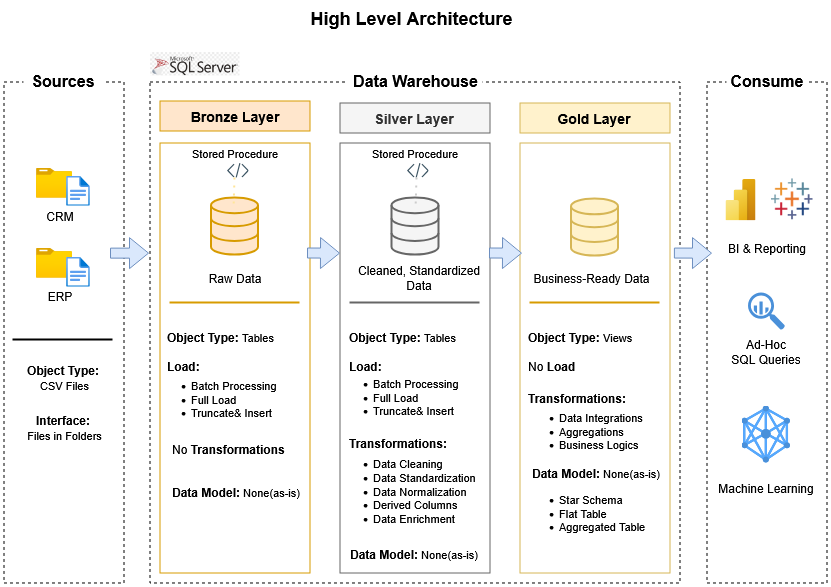

The diagram above was exported from draw.io. Its source (the exported page's mxGraphModel, read from the mxfile embedded in the PNG):
<mxGraphModel dx="1106" dy="624" grid="1" gridSize="10" guides="1" tooltips="1" connect="1" arrows="1" fold="1" page="1" pageScale="1" pageWidth="850" pageHeight="1100" math="0" shadow="0">
  <root>
    <mxCell id="0" />
    <mxCell id="1" parent="0" />
    <mxCell id="K7iDWzl6WTI0b7pOjo2n-2" parent="1" style="rounded=0;whiteSpace=wrap;html=1;dashed=1;fillColor=none;" value="" vertex="1">
      <mxGeometry height="500.99" width="120" x="717" y="119" as="geometry" />
    </mxCell>
    <mxCell id="K7iDWzl6WTI0b7pOjo2n-3" parent="1" style="rounded=0;whiteSpace=wrap;html=1;fillColor=none;dashed=1;" value="" vertex="1">
      <mxGeometry height="500.99" width="530" x="160" y="119" as="geometry" />
    </mxCell>
    <mxCell id="K7iDWzl6WTI0b7pOjo2n-4" parent="1" style="rounded=0;whiteSpace=wrap;html=1;dashed=1;fillColor=none;" value="" vertex="1">
      <mxGeometry height="500.99" width="120" x="14" y="119" as="geometry" />
    </mxCell>
    <mxCell id="K7iDWzl6WTI0b7pOjo2n-5" parent="1" style="rounded=0;whiteSpace=wrap;html=1;fontSize=16;fontStyle=1;labelBorderColor=none;strokeColor=none;" value="&lt;span&gt;&lt;font&gt;Sources&lt;/font&gt;&lt;/span&gt;" vertex="1">
      <mxGeometry height="30" width="80" x="34" y="103" as="geometry" />
    </mxCell>
    <mxCell id="K7iDWzl6WTI0b7pOjo2n-7" parent="1" style="rounded=0;whiteSpace=wrap;html=1;fontSize=16;fontStyle=1;labelBorderColor=none;strokeColor=none;" value="Consume" vertex="1">
      <mxGeometry height="30" width="80" x="737" y="103" as="geometry" />
    </mxCell>
    <mxCell id="K7iDWzl6WTI0b7pOjo2n-8" parent="1" style="rounded=0;whiteSpace=wrap;html=1;fontSize=16;fontStyle=1;labelBorderColor=none;strokeColor=none;" value="Data Warehouse" vertex="1">
      <mxGeometry height="30" width="135" x="358" y="103" as="geometry" />
    </mxCell>
    <mxCell id="K7iDWzl6WTI0b7pOjo2n-10" parent="1" style="text;html=1;whiteSpace=wrap;strokeColor=none;fillColor=none;align=center;verticalAlign=middle;rounded=0;" value="&lt;font style=&quot;font-size: 18px;&quot;&gt;&lt;b&gt;High Level Architecture&lt;/b&gt;&lt;/font&gt;" vertex="1">
      <mxGeometry height="30" width="425" x="210" y="40" as="geometry" />
    </mxCell>
    <mxCell id="K7iDWzl6WTI0b7pOjo2n-11" parent="1" style="rounded=0;whiteSpace=wrap;html=1;fillColor=#ffe6cc;strokeColor=#d79b00;" value="&lt;b&gt;&lt;font style=&quot;font-size: 14px;&quot;&gt;Bronze Layer&lt;/font&gt;&lt;/b&gt;" vertex="1">
      <mxGeometry height="30" width="150" x="170" y="138" as="geometry" />
    </mxCell>
    <mxCell id="K7iDWzl6WTI0b7pOjo2n-12" parent="1" style="rounded=0;whiteSpace=wrap;html=1;fillColor=#f5f5f5;fontColor=#333333;strokeColor=#666666;" value="&lt;b&gt;&lt;font style=&quot;font-size: 14px;&quot;&gt;Silver Layer&lt;/font&gt;&lt;/b&gt;" vertex="1">
      <mxGeometry height="30" width="150" x="350" y="140" as="geometry" />
    </mxCell>
    <mxCell id="K7iDWzl6WTI0b7pOjo2n-13" parent="1" style="rounded=0;whiteSpace=wrap;html=1;fillColor=#fff2cc;strokeColor=#d6b656;" value="&lt;b&gt;&lt;font style=&quot;font-size: 14px;&quot;&gt;Gold Layer&lt;/font&gt;&lt;/b&gt;" vertex="1">
      <mxGeometry height="30" width="150" x="530" y="140" as="geometry" />
    </mxCell>
    <mxCell id="K7iDWzl6WTI0b7pOjo2n-14" parent="1" style="rounded=0;whiteSpace=wrap;html=1;fillColor=none;strokeColor=#d79b00;" value="" vertex="1">
      <mxGeometry height="430" width="150" x="170" y="180" as="geometry" />
    </mxCell>
    <mxCell id="K7iDWzl6WTI0b7pOjo2n-15" parent="1" style="rounded=0;whiteSpace=wrap;html=1;fillColor=none;fontColor=#333333;strokeColor=#666666;" value="" vertex="1">
      <mxGeometry height="430" width="150" x="350" y="180" as="geometry" />
    </mxCell>
    <mxCell id="K7iDWzl6WTI0b7pOjo2n-16" parent="1" style="rounded=0;whiteSpace=wrap;html=1;fillColor=none;strokeColor=#d6b656;" value="" vertex="1">
      <mxGeometry height="430" width="150" x="530" y="180" as="geometry" />
    </mxCell>
    <mxCell id="K7iDWzl6WTI0b7pOjo2n-17" edge="1" parent="1" style="shape=flexArrow;endArrow=classic;html=1;rounded=0;fillColor=#dae8fc;strokeColor=#6c8ebf;" value="">
      <mxGeometry height="50" relative="1" width="50" as="geometry">
        <mxPoint x="120" y="290.14" as="sourcePoint" />
        <mxPoint x="159" y="290.14" as="targetPoint" />
      </mxGeometry>
    </mxCell>
    <mxCell id="K7iDWzl6WTI0b7pOjo2n-18" edge="1" parent="1" style="shape=flexArrow;endArrow=classic;html=1;rounded=0;exitX=0.2;exitY=0.146;exitDx=0;exitDy=0;exitPerimeter=0;fillColor=#dae8fc;strokeColor=#6c8ebf;" value="">
      <mxGeometry height="50" relative="1" width="50" as="geometry">
        <mxPoint x="317" y="290" as="sourcePoint" />
        <mxPoint x="350" y="290.14" as="targetPoint" />
      </mxGeometry>
    </mxCell>
    <mxCell id="K7iDWzl6WTI0b7pOjo2n-19" edge="1" parent="1" style="shape=flexArrow;endArrow=classic;html=1;rounded=0;exitX=0.2;exitY=0.146;exitDx=0;exitDy=0;exitPerimeter=0;fillColor=#dae8fc;strokeColor=#6c8ebf;" value="">
      <mxGeometry height="50" relative="1" width="50" as="geometry">
        <mxPoint x="499" y="290" as="sourcePoint" />
        <mxPoint x="532" y="290.14" as="targetPoint" />
      </mxGeometry>
    </mxCell>
    <mxCell id="K7iDWzl6WTI0b7pOjo2n-20" edge="1" parent="1" style="shape=flexArrow;endArrow=classic;html=1;rounded=0;exitX=1.026;exitY=0.366;exitDx=0;exitDy=0;exitPerimeter=0;fillColor=#dae8fc;strokeColor=#6c8ebf;" value="">
      <mxGeometry height="50" relative="1" width="50" as="geometry">
        <mxPoint x="683.9000000000001" y="290.06000000000006" as="sourcePoint" />
        <mxPoint x="722" y="290.14" as="targetPoint" />
      </mxGeometry>
    </mxCell>
    <mxCell id="K7iDWzl6WTI0b7pOjo2n-21" parent="1" style="text;html=1;whiteSpace=wrap;strokeColor=none;fillColor=none;align=center;verticalAlign=middle;rounded=0;fontSize=11;" value="Stored Procedure" vertex="1">
      <mxGeometry height="30" width="110" x="370" y="175" as="geometry" />
    </mxCell>
    <mxCell id="K7iDWzl6WTI0b7pOjo2n-22" parent="1" style="text;html=1;whiteSpace=wrap;strokeColor=none;fillColor=none;align=center;verticalAlign=middle;rounded=0;fontSize=11;" value="Stored Procedure" vertex="1">
      <mxGeometry height="30" width="110" x="190" y="175" as="geometry" />
    </mxCell>
    <mxCell id="K7iDWzl6WTI0b7pOjo2n-23" edge="1" parent="1" style="endArrow=none;html=1;rounded=0;fillColor=#f5f5f5;strokeColor=#666666;strokeWidth=2;exitX=0.133;exitY=0.539;exitDx=0;exitDy=0;exitPerimeter=0;" value="">
      <mxGeometry height="50" relative="1" width="50" as="geometry">
        <mxPoint x="360.00000000000006" y="340" as="sourcePoint" />
        <mxPoint x="490" y="340.01" as="targetPoint" />
      </mxGeometry>
    </mxCell>
    <mxCell id="K7iDWzl6WTI0b7pOjo2n-25" edge="1" parent="1" style="endArrow=none;html=1;rounded=0;fillColor=#ffe6cc;strokeColor=#d79b00;strokeWidth=2;exitX=0.133;exitY=0.539;exitDx=0;exitDy=0;exitPerimeter=0;" value="">
      <mxGeometry height="50" relative="1" width="50" as="geometry">
        <mxPoint x="180.00000000000006" y="340" as="sourcePoint" />
        <mxPoint x="310" y="340.01" as="targetPoint" />
      </mxGeometry>
    </mxCell>
    <mxCell id="K7iDWzl6WTI0b7pOjo2n-26" edge="1" parent="1" style="endArrow=none;html=1;rounded=0;fillColor=#ffe6cc;strokeColor=#d79b00;strokeWidth=2;exitX=0.133;exitY=0.539;exitDx=0;exitDy=0;exitPerimeter=0;" value="">
      <mxGeometry height="50" relative="1" width="50" as="geometry">
        <mxPoint x="540" y="340" as="sourcePoint" />
        <mxPoint x="670" y="340.01" as="targetPoint" />
      </mxGeometry>
    </mxCell>
    <mxCell id="K7iDWzl6WTI0b7pOjo2n-27" parent="1" style="image;aspect=fixed;html=1;points=[];align=center;fontSize=12;image=img/lib/azure2/general/Folder_Blank.svg;" value="" vertex="1">
      <mxGeometry height="30" width="36.96" x="46" y="205" as="geometry" />
    </mxCell>
    <mxCell id="K7iDWzl6WTI0b7pOjo2n-30" parent="1" style="image;aspect=fixed;html=1;points=[];align=center;fontSize=12;image=img/lib/azure2/general/File.svg;" value="" vertex="1">
      <mxGeometry height="30" width="24.35" x="76" y="213" as="geometry" />
    </mxCell>
    <mxCell id="K7iDWzl6WTI0b7pOjo2n-31" parent="1" style="text;html=1;whiteSpace=wrap;strokeColor=none;fillColor=none;align=center;verticalAlign=middle;rounded=0;" value="CRM" vertex="1">
      <mxGeometry height="30" width="60" x="40.35000000000002" y="239" as="geometry" />
    </mxCell>
    <mxCell id="K7iDWzl6WTI0b7pOjo2n-32" parent="1" style="text;html=1;whiteSpace=wrap;strokeColor=none;fillColor=none;align=center;verticalAlign=middle;rounded=0;" value="ERP" vertex="1">
      <mxGeometry height="30" width="60" x="40.35000000000002" y="319" as="geometry" />
    </mxCell>
    <mxCell id="K7iDWzl6WTI0b7pOjo2n-34" parent="1" style="image;aspect=fixed;html=1;points=[];align=center;fontSize=12;image=img/lib/azure2/general/Folder_Blank.svg;" value="" vertex="1">
      <mxGeometry height="30" width="36.96" x="46" y="285" as="geometry" />
    </mxCell>
    <mxCell id="K7iDWzl6WTI0b7pOjo2n-35" edge="1" parent="1" style="endArrow=none;html=1;rounded=0;strokeWidth=2;" value="">
      <mxGeometry height="50" relative="1" width="50" as="geometry">
        <mxPoint x="23" y="377.01" as="sourcePoint" />
        <mxPoint x="123" y="377.01" as="targetPoint" />
      </mxGeometry>
    </mxCell>
    <mxCell id="K7iDWzl6WTI0b7pOjo2n-36" parent="1" style="text;html=1;whiteSpace=wrap;strokeColor=none;fillColor=none;align=center;verticalAlign=middle;rounded=0;" value="&lt;div&gt;&lt;b&gt;Object Type:&lt;/b&gt;&lt;/div&gt;&lt;div&gt;&lt;font style=&quot;font-size: 11px;&quot;&gt;&lt;b&gt;&amp;nbsp;&lt;/b&gt;CSV Files&lt;/font&gt;&lt;/div&gt;" vertex="1">
      <mxGeometry height="30" width="110" x="19" y="400" as="geometry" />
    </mxCell>
    <mxCell id="K7iDWzl6WTI0b7pOjo2n-37" parent="1" style="text;html=1;whiteSpace=wrap;strokeColor=none;fillColor=none;align=center;verticalAlign=middle;rounded=0;" value="&lt;div&gt;&lt;b&gt;Interface:&lt;/b&gt;&lt;/div&gt;&lt;div&gt;&lt;font style=&quot;font-size: 11px;&quot;&gt;&lt;b&gt;&amp;nbsp;&lt;/b&gt;Files in Folders&lt;/font&gt;&lt;/div&gt;" vertex="1">
      <mxGeometry height="30" width="110" x="19" y="450" as="geometry" />
    </mxCell>
    <mxCell id="K7iDWzl6WTI0b7pOjo2n-40" parent="1" style="html=1;verticalLabelPosition=bottom;align=center;labelBackgroundColor=#ffffff;verticalAlign=top;strokeWidth=2;strokeColor=#d79b00;shadow=0;dashed=0;shape=mxgraph.ios7.icons.data;fillColor=#ffe6cc;" value="" vertex="1">
      <mxGeometry height="56.99" width="47" x="221.5" y="235" as="geometry" />
    </mxCell>
    <mxCell id="K7iDWzl6WTI0b7pOjo2n-41" parent="1" style="html=1;verticalLabelPosition=bottom;align=center;labelBackgroundColor=#ffffff;verticalAlign=top;strokeWidth=2;strokeColor=#666666;shadow=0;dashed=0;shape=mxgraph.ios7.icons.data;fillColor=#f5f5f5;fontColor=#333333;" value="" vertex="1">
      <mxGeometry height="56.99" width="47" x="402" y="235" as="geometry" />
    </mxCell>
    <mxCell id="K7iDWzl6WTI0b7pOjo2n-42" parent="1" style="html=1;verticalLabelPosition=bottom;align=center;labelBackgroundColor=#ffffff;verticalAlign=top;strokeWidth=2;strokeColor=#d6b656;shadow=0;dashed=0;shape=mxgraph.ios7.icons.data;fillColor=#fff2cc;" value="" vertex="1">
      <mxGeometry height="56.99" width="47" x="581.5" y="236.01" as="geometry" />
    </mxCell>
    <mxCell id="K7iDWzl6WTI0b7pOjo2n-43" parent="1" style="text;html=1;whiteSpace=wrap;strokeColor=none;fillColor=none;align=center;verticalAlign=middle;rounded=0;" value="Raw Data" vertex="1">
      <mxGeometry height="30" width="60" x="215" y="300" as="geometry" />
    </mxCell>
    <mxCell id="K7iDWzl6WTI0b7pOjo2n-45" parent="1" style="text;html=1;whiteSpace=wrap;strokeColor=none;fillColor=none;align=center;verticalAlign=middle;rounded=0;" value="Cleaned, Standardized Data" vertex="1">
      <mxGeometry height="30" width="150" x="355" y="300" as="geometry" />
    </mxCell>
    <mxCell id="K7iDWzl6WTI0b7pOjo2n-46" parent="1" style="text;html=1;whiteSpace=wrap;strokeColor=none;fillColor=none;align=center;verticalAlign=middle;rounded=0;" value="Business-Ready Data" vertex="1">
      <mxGeometry height="30" width="135" x="535" y="300" as="geometry" />
    </mxCell>
    <mxCell id="K7iDWzl6WTI0b7pOjo2n-48" parent="1" style="shape=image;verticalLabelPosition=bottom;labelBackgroundColor=default;verticalAlign=top;aspect=fixed;imageAspect=0;image=data:image/png,(base64 omitted: 11480 chars);" value="" vertex="1">
      <mxGeometry height="24.04" width="90" x="160" y="89" as="geometry" />
    </mxCell>
    <mxCell id="K7iDWzl6WTI0b7pOjo2n-49" parent="1" style="image;aspect=fixed;html=1;points=[];align=center;fontSize=12;image=img/lib/azure2/power_platform/PowerBI.svg;" value="" vertex="1">
      <mxGeometry height="42" width="31.5" x="735" y="216" as="geometry" />
    </mxCell>
    <mxCell id="K7iDWzl6WTI0b7pOjo2n-50" parent="1" style="shape=image;verticalLabelPosition=bottom;labelBackgroundColor=default;verticalAlign=top;aspect=fixed;imageAspect=0;image=data:image/png,(base64 omitted: 3124 chars);" value="" vertex="1">
      <mxGeometry height="42" width="42" x="781" y="215" as="geometry" />
    </mxCell>
    <mxCell id="K7iDWzl6WTI0b7pOjo2n-53" parent="1" style="sketch=0;html=1;aspect=fixed;strokeColor=none;shadow=0;fillColor=#4A90D9;verticalAlign=top;labelPosition=center;verticalLabelPosition=bottom;shape=mxgraph.gcp2.big_query" value="" vertex="1">
      <mxGeometry height="37.33" width="36.96" x="758.52" y="330" as="geometry" />
    </mxCell>
    <mxCell id="K7iDWzl6WTI0b7pOjo2n-56" parent="1" style="text;html=1;whiteSpace=wrap;strokeColor=none;fillColor=none;align=left;verticalAlign=middle;rounded=0;" value="&lt;div align=&quot;left&quot;&gt;&lt;b&gt;Object Type:&lt;/b&gt; &lt;font style=&quot;font-size: 11px;&quot;&gt;Tables&lt;/font&gt;&lt;/div&gt;&lt;div align=&quot;left&quot;&gt;&lt;br&gt;&lt;/div&gt;&lt;div align=&quot;left&quot;&gt;&lt;b&gt;Load:&lt;/b&gt;&lt;/div&gt;" vertex="1">
      <mxGeometry height="56.99" width="135" x="175" y="361" as="geometry" />
    </mxCell>
    <mxCell id="K7iDWzl6WTI0b7pOjo2n-57" parent="1" style="text;html=1;whiteSpace=wrap;strokeColor=none;fillColor=none;align=left;verticalAlign=middle;rounded=0;fontSize=11;" value="&lt;div align=&quot;left&quot;&gt;&lt;ul&gt;&lt;li&gt;Batch Processing&lt;/li&gt;&lt;li&gt;Full Load&lt;/li&gt;&lt;li&gt;Truncate&amp;amp; Insert&lt;/li&gt;&lt;/ul&gt;&lt;/div&gt;" vertex="1">
      <mxGeometry height="56.99" width="150" x="159" y="407.76" as="geometry" />
    </mxCell>
    <mxCell id="K7iDWzl6WTI0b7pOjo2n-58" parent="1" style="text;html=1;whiteSpace=wrap;strokeColor=none;fillColor=none;align=center;verticalAlign=middle;rounded=0;" value="&lt;div align=&quot;left&quot;&gt;No &lt;b&gt;Transformations&lt;/b&gt;&lt;/div&gt;&lt;div align=&quot;left&quot;&gt;&lt;b&gt;&lt;br&gt;&lt;/b&gt;&lt;/div&gt;&lt;div align=&quot;left&quot;&gt;&lt;br&gt;&lt;/div&gt;&lt;div align=&quot;left&quot;&gt;&lt;b&gt;Data Model:&lt;font style=&quot;font-size: 11px;&quot;&gt; &lt;/font&gt;&lt;/b&gt;&lt;font style=&quot;font-size: 11px;&quot;&gt;None(as-is)&lt;/font&gt;&lt;/div&gt;" vertex="1">
      <mxGeometry height="56.99" width="150" x="171" y="480" as="geometry" />
    </mxCell>
    <mxCell id="K7iDWzl6WTI0b7pOjo2n-59" parent="1" style="text;html=1;whiteSpace=wrap;strokeColor=none;fillColor=none;align=center;verticalAlign=middle;rounded=0;" value="&lt;div align=&quot;left&quot;&gt;&lt;b&gt;Transformations:&lt;/b&gt;&lt;/div&gt;" vertex="1">
      <mxGeometry height="30" width="120" x="348" y="465" as="geometry" />
    </mxCell>
    <mxCell id="K7iDWzl6WTI0b7pOjo2n-60" parent="1" style="text;html=1;whiteSpace=wrap;strokeColor=none;fillColor=none;align=left;verticalAlign=middle;rounded=0;fontSize=11;" value="&lt;div align=&quot;left&quot;&gt;&lt;ul&gt;&lt;li&gt;Batch Processing&lt;/li&gt;&lt;li&gt;Full Load&lt;/li&gt;&lt;li&gt;Truncate&amp;amp; Insert&lt;/li&gt;&lt;/ul&gt;&lt;/div&gt;" vertex="1">
      <mxGeometry height="56.99" width="150" x="341" y="406.5" as="geometry" />
    </mxCell>
    <mxCell id="K7iDWzl6WTI0b7pOjo2n-61" parent="1" style="text;html=1;whiteSpace=wrap;strokeColor=none;fillColor=none;align=left;verticalAlign=middle;rounded=0;" value="&lt;div align=&quot;left&quot;&gt;&lt;b&gt;Object Type:&lt;/b&gt; &lt;font style=&quot;font-size: 11px;&quot;&gt;Tables&lt;/font&gt;&lt;/div&gt;&lt;div align=&quot;left&quot;&gt;&lt;br&gt;&lt;/div&gt;&lt;div align=&quot;left&quot;&gt;&lt;b&gt;Load:&lt;/b&gt;&lt;/div&gt;" vertex="1">
      <mxGeometry height="56.99" width="135" x="357" y="361" as="geometry" />
    </mxCell>
    <mxCell id="K7iDWzl6WTI0b7pOjo2n-63" parent="1" style="text;html=1;whiteSpace=wrap;strokeColor=none;fillColor=none;align=left;verticalAlign=middle;rounded=0;fontSize=11;" value="&lt;div align=&quot;left&quot;&gt;&lt;ul&gt;&lt;li&gt;Data Integrations&lt;/li&gt;&lt;li&gt;Aggregations&lt;/li&gt;&lt;li&gt;Business Logics&lt;/li&gt;&lt;/ul&gt;&lt;/div&gt;" vertex="1">
      <mxGeometry height="56.99" width="150" x="527.5" y="440" as="geometry" />
    </mxCell>
    <mxCell id="K7iDWzl6WTI0b7pOjo2n-64" parent="1" style="text;html=1;whiteSpace=wrap;strokeColor=none;fillColor=none;align=left;verticalAlign=middle;rounded=0;" value="&lt;div align=&quot;left&quot;&gt;&lt;b&gt;Object Type:&lt;/b&gt;&amp;nbsp;&lt;font style=&quot;font-size: 11px;&quot;&gt;Views&lt;/font&gt;&lt;/div&gt;&lt;div align=&quot;left&quot;&gt;&lt;br&gt;&lt;/div&gt;&lt;div align=&quot;left&quot;&gt;No &lt;b&gt;Load&lt;/b&gt;&lt;/div&gt;" vertex="1">
      <mxGeometry height="56.99" width="135" x="536" y="361" as="geometry" />
    </mxCell>
    <mxCell id="K7iDWzl6WTI0b7pOjo2n-65" parent="1" style="text;html=1;whiteSpace=wrap;strokeColor=none;fillColor=none;align=left;verticalAlign=middle;rounded=0;fontSize=11;" value="&lt;div align=&quot;left&quot;&gt;&lt;ul&gt;&lt;li&gt;Star Schema&lt;/li&gt;&lt;li&gt;Flat Table&lt;/li&gt;&lt;li&gt;Aggregated Table&lt;/li&gt;&lt;/ul&gt;&lt;/div&gt;" vertex="1">
      <mxGeometry height="56.99" width="150" x="527.5" y="522" as="geometry" />
    </mxCell>
    <mxCell id="K7iDWzl6WTI0b7pOjo2n-66" parent="1" style="text;html=1;whiteSpace=wrap;strokeColor=none;fillColor=none;align=left;verticalAlign=middle;rounded=0;fontSize=11;" value="&lt;div align=&quot;left&quot;&gt;&lt;ul&gt;&lt;li&gt;Data Cleaning&lt;/li&gt;&lt;li&gt;Data Standardization&lt;/li&gt;&lt;li&gt;Data Normalization&lt;/li&gt;&lt;li&gt;Derived Columns&lt;/li&gt;&lt;li&gt;Data Enrichment&lt;/li&gt;&lt;/ul&gt;&lt;/div&gt;" vertex="1">
      <mxGeometry height="90" width="166" x="341" y="483" as="geometry" />
    </mxCell>
    <mxCell id="K7iDWzl6WTI0b7pOjo2n-67" parent="1" style="text;html=1;whiteSpace=wrap;strokeColor=none;fillColor=none;align=center;verticalAlign=middle;rounded=0;" value="&lt;div align=&quot;left&quot;&gt;&lt;b&gt;Data Model:&lt;font style=&quot;font-size: 11px;&quot;&gt; &lt;/font&gt;&lt;/b&gt;&lt;font style=&quot;font-size: 11px;&quot;&gt;None(as-is)&lt;/font&gt;&lt;/div&gt;" vertex="1">
      <mxGeometry height="56.99" width="150" x="350" y="563" as="geometry" />
    </mxCell>
    <mxCell id="K7iDWzl6WTI0b7pOjo2n-69" parent="1" style="text;html=1;whiteSpace=wrap;strokeColor=none;fillColor=none;align=center;verticalAlign=middle;rounded=0;" value="&lt;div align=&quot;left&quot;&gt;&lt;b&gt;Transformations:&lt;/b&gt;&lt;/div&gt;" vertex="1">
      <mxGeometry height="30" width="120" x="527" y="420" as="geometry" />
    </mxCell>
    <mxCell id="K7iDWzl6WTI0b7pOjo2n-70" parent="1" style="text;html=1;whiteSpace=wrap;strokeColor=none;fillColor=none;align=center;verticalAlign=middle;rounded=0;" value="&lt;div align=&quot;left&quot;&gt;&lt;b&gt;Data Model:&lt;font style=&quot;font-size: 11px;&quot;&gt; &lt;/font&gt;&lt;/b&gt;&lt;font style=&quot;font-size: 11px;&quot;&gt;None(as-is)&lt;/font&gt;&lt;/div&gt;" vertex="1">
      <mxGeometry height="56.99" width="150" x="531" y="482" as="geometry" />
    </mxCell>
    <mxCell id="K7iDWzl6WTI0b7pOjo2n-71" parent="1" style="text;html=1;whiteSpace=wrap;strokeColor=none;fillColor=none;align=center;verticalAlign=middle;rounded=0;" value="BI &amp;amp; Reporting" vertex="1">
      <mxGeometry height="30" width="120" x="717" y="270" as="geometry" />
    </mxCell>
    <mxCell id="K7iDWzl6WTI0b7pOjo2n-72" parent="1" style="text;html=1;whiteSpace=wrap;strokeColor=none;fillColor=none;align=center;verticalAlign=middle;rounded=0;" value="&lt;div&gt;Ad-Hoc&lt;/div&gt;&lt;div&gt;SQL Queries&lt;/div&gt;" vertex="1">
      <mxGeometry height="30" width="120" x="716.28" y="374.5" as="geometry" />
    </mxCell>
    <mxCell id="K7iDWzl6WTI0b7pOjo2n-73" parent="1" style="text;html=1;whiteSpace=wrap;strokeColor=none;fillColor=none;align=center;verticalAlign=middle;rounded=0;" value="Machine Learning" vertex="1">
      <mxGeometry height="30" width="120" x="716.28" y="510" as="geometry" />
    </mxCell>
    <mxCell id="K7iDWzl6WTI0b7pOjo2n-77" parent="1" style="editableCssRules=.*;html=1;shape=image;verticalLabelPosition=bottom;labelBackgroundColor=#ffffff;verticalAlign=top;aspect=fixed;imageAspect=0;image=data:image/svg+xml,(base64 omitted: 2960 chars);" value="" vertex="1">
      <mxGeometry height="56.99" width="48.44" x="752.06" y="443.01" as="geometry" />
    </mxCell>
    <mxCell id="K7iDWzl6WTI0b7pOjo2n-80" parent="1" style="shape=image;html=1;verticalAlign=top;verticalLabelPosition=bottom;labelBackgroundColor=#ffffff;imageAspect=0;aspect=fixed;image=https://icons.diagrams.net/assets/integration/1/Code.svg" value="" vertex="1">
      <mxGeometry height="15" width="22" x="417" y="200" as="geometry" />
    </mxCell>
    <mxCell id="K7iDWzl6WTI0b7pOjo2n-82" edge="1" parent="1" style="endArrow=none;dashed=1;html=1;dashPattern=1 3;strokeWidth=2;rounded=0;exitX=0.5;exitY=1;exitDx=0;exitDy=0;entryX=0.478;entryY=0.034;entryDx=0;entryDy=0;entryPerimeter=0;strokeColor=#CCCCCC;" value="">
      <mxGeometry height="50" relative="1" width="50" as="geometry">
        <mxPoint x="427" y="215" as="sourcePoint" />
        <mxPoint x="426" y="247" as="targetPoint" />
      </mxGeometry>
    </mxCell>
    <mxCell id="K7iDWzl6WTI0b7pOjo2n-84" parent="1" style="shape=image;html=1;verticalAlign=top;verticalLabelPosition=bottom;labelBackgroundColor=#ffffff;imageAspect=0;aspect=fixed;image=https://icons.diagrams.net/assets/integration/1/Code.svg" value="" vertex="1">
      <mxGeometry height="15" width="22" x="237" y="200" as="geometry" />
    </mxCell>
    <mxCell id="K7iDWzl6WTI0b7pOjo2n-85" edge="1" parent="1" style="endArrow=none;dashed=1;html=1;dashPattern=1 3;strokeWidth=2;rounded=0;exitX=0.5;exitY=1;exitDx=0;exitDy=0;entryX=0.478;entryY=0.034;entryDx=0;entryDy=0;entryPerimeter=0;strokeColor=#FFE599;fillColor=#ffe6cc;" value="">
      <mxGeometry height="50" relative="1" width="50" as="geometry">
        <mxPoint x="245" y="215" as="sourcePoint" />
        <mxPoint x="244" y="247" as="targetPoint" />
      </mxGeometry>
    </mxCell>
    <mxCell id="7gL_ta9ogihPToKx3-5I-5" parent="1" style="image;aspect=fixed;html=1;points=[];align=center;fontSize=12;image=img/lib/azure2/general/File.svg;" value="" vertex="1">
      <mxGeometry height="30" width="24.35" x="76" y="294" as="geometry" />
    </mxCell>
  </root>
</mxGraphModel>